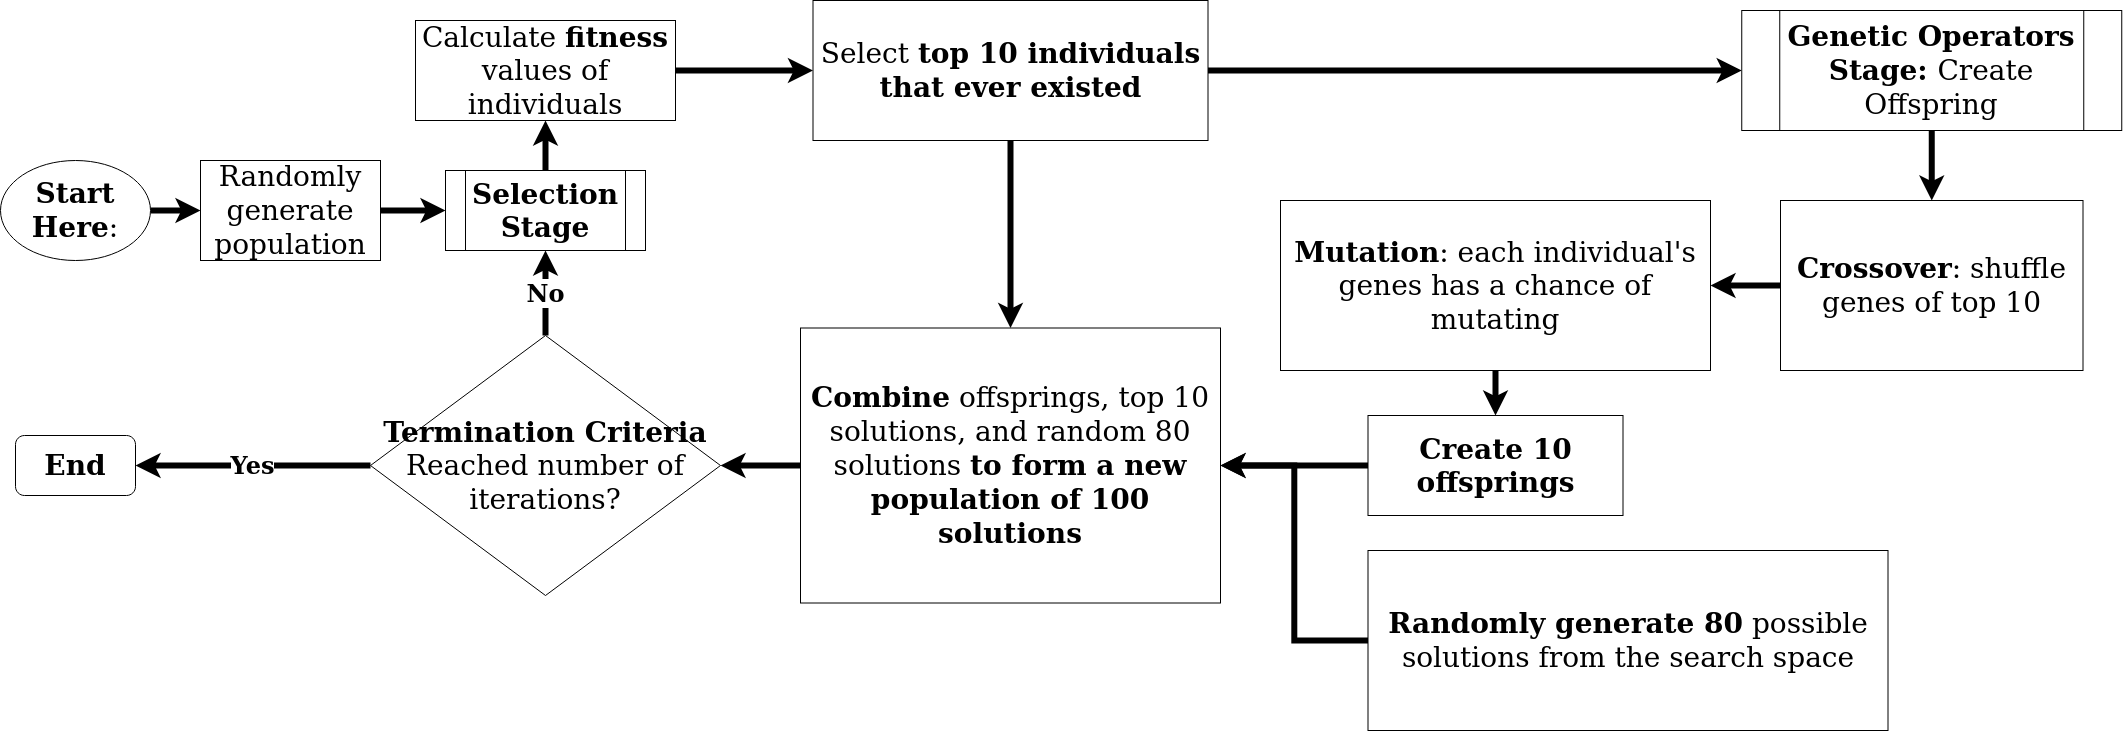

The diagram above was exported from draw.io. Its source (the exported page's mxGraphModel, read from the mxfile embedded in the PNG):
<mxGraphModel dx="3316" dy="1262" grid="1" gridSize="10" guides="1" tooltips="1" connect="1" arrows="1" fold="1" page="1" pageScale="1" pageWidth="850" pageHeight="1100" math="0" shadow="0">
  <root>
    <mxCell id="0" />
    <mxCell id="1" parent="0" />
    <mxCell id="1poqclDehDL-loPtGYu_-37" style="edgeStyle=orthogonalEdgeStyle;rounded=0;orthogonalLoop=1;jettySize=auto;html=1;entryX=0;entryY=0.5;entryDx=0;entryDy=0;strokeWidth=6;" parent="1" source="1poqclDehDL-loPtGYu_-1" target="1poqclDehDL-loPtGYu_-2" edge="1">
      <mxGeometry relative="1" as="geometry" />
    </mxCell>
    <mxCell id="1poqclDehDL-loPtGYu_-1" value="&lt;div style=&quot;font-size: 28px&quot;&gt;&lt;font style=&quot;font-size: 28px&quot;&gt;&lt;b&gt;Start Here&lt;/b&gt;:&lt;/font&gt;&lt;/div&gt;" style="ellipse;whiteSpace=wrap;html=1;" parent="1" vertex="1">
      <mxGeometry x="-470" y="360" width="150" height="100" as="geometry" />
    </mxCell>
    <mxCell id="1poqclDehDL-loPtGYu_-38" style="edgeStyle=orthogonalEdgeStyle;rounded=0;orthogonalLoop=1;jettySize=auto;html=1;entryX=0;entryY=0.5;entryDx=0;entryDy=0;strokeWidth=6;" parent="1" source="1poqclDehDL-loPtGYu_-2" target="1poqclDehDL-loPtGYu_-10" edge="1">
      <mxGeometry relative="1" as="geometry" />
    </mxCell>
    <mxCell id="1poqclDehDL-loPtGYu_-2" value="&lt;div style=&quot;font-size: 28px&quot; align=&quot;center&quot;&gt;&lt;font style=&quot;font-size: 28px&quot;&gt;Randomly generate population &lt;br&gt;&lt;/font&gt;&lt;/div&gt;" style="rounded=0;whiteSpace=wrap;html=1;align=center;" parent="1" vertex="1">
      <mxGeometry x="-270" y="360" width="180" height="100" as="geometry" />
    </mxCell>
    <mxCell id="1poqclDehDL-loPtGYu_-44" style="edgeStyle=orthogonalEdgeStyle;rounded=0;orthogonalLoop=1;jettySize=auto;html=1;entryX=0;entryY=0.5;entryDx=0;entryDy=0;strokeWidth=6;" parent="1" source="1poqclDehDL-loPtGYu_-4" target="7YvwNBFC2Y7clQwb2lmV-1" edge="1">
      <mxGeometry relative="1" as="geometry">
        <mxPoint x="402.5" y="325" as="targetPoint" />
      </mxGeometry>
    </mxCell>
    <mxCell id="1poqclDehDL-loPtGYu_-4" value="&lt;font style=&quot;font-size: 28px&quot;&gt;Calculate &lt;b&gt;fitness&lt;/b&gt; values of individuals&lt;/font&gt;" style="rounded=0;whiteSpace=wrap;html=1;" parent="1" vertex="1">
      <mxGeometry x="-55" y="220" width="260" height="100" as="geometry" />
    </mxCell>
    <mxCell id="1poqclDehDL-loPtGYu_-40" style="edgeStyle=orthogonalEdgeStyle;rounded=0;orthogonalLoop=1;jettySize=auto;html=1;entryX=0.5;entryY=1;entryDx=0;entryDy=0;strokeWidth=6;" parent="1" source="1poqclDehDL-loPtGYu_-10" target="1poqclDehDL-loPtGYu_-4" edge="1">
      <mxGeometry relative="1" as="geometry" />
    </mxCell>
    <mxCell id="1poqclDehDL-loPtGYu_-10" value="&lt;font style=&quot;font-size: 28px&quot;&gt;&lt;span&gt;Selection Stage&lt;/span&gt;&lt;/font&gt;" style="shape=process;whiteSpace=wrap;html=1;backgroundOutline=1;fontStyle=1" parent="1" vertex="1">
      <mxGeometry x="-25" y="370" width="200" height="80" as="geometry" />
    </mxCell>
    <mxCell id="1poqclDehDL-loPtGYu_-25" value="&lt;font style=&quot;font-size: 24px&quot;&gt;&lt;b&gt;Yes&lt;/b&gt;&lt;/font&gt;" style="edgeStyle=orthogonalEdgeStyle;rounded=0;orthogonalLoop=1;jettySize=auto;html=1;entryX=1;entryY=0.5;entryDx=0;entryDy=0;strokeWidth=6;" parent="1" source="1poqclDehDL-loPtGYu_-18" target="1poqclDehDL-loPtGYu_-26" edge="1">
      <mxGeometry relative="1" as="geometry">
        <mxPoint x="390" y="680" as="targetPoint" />
      </mxGeometry>
    </mxCell>
    <mxCell id="1poqclDehDL-loPtGYu_-39" value="&lt;font style=&quot;font-size: 24px&quot;&gt;&lt;b&gt;&lt;font style=&quot;font-size: 24px&quot;&gt;No&lt;/font&gt;&lt;/b&gt;&lt;/font&gt;" style="edgeStyle=orthogonalEdgeStyle;rounded=0;orthogonalLoop=1;jettySize=auto;html=1;entryX=0.5;entryY=1;entryDx=0;entryDy=0;strokeWidth=6;" parent="1" source="1poqclDehDL-loPtGYu_-18" target="1poqclDehDL-loPtGYu_-10" edge="1">
      <mxGeometry relative="1" as="geometry" />
    </mxCell>
    <mxCell id="1poqclDehDL-loPtGYu_-18" value="&lt;div style=&quot;font-size: 28px&quot;&gt;&lt;font style=&quot;font-size: 28px&quot;&gt;&lt;b&gt;Termination Criteria&lt;/b&gt; &lt;br&gt;&lt;/font&gt;&lt;/div&gt;&lt;div style=&quot;font-size: 28px&quot;&gt;&lt;font style=&quot;font-size: 28px&quot;&gt;Reached number of iterations?&lt;/font&gt;&lt;/div&gt;" style="rhombus;whiteSpace=wrap;html=1;" parent="1" vertex="1">
      <mxGeometry x="-100" y="535" width="350" height="260" as="geometry" />
    </mxCell>
    <mxCell id="1poqclDehDL-loPtGYu_-26" value="&lt;font style=&quot;font-size: 28px&quot;&gt;&lt;b&gt;End&lt;/b&gt;&lt;/font&gt;" style="rounded=1;whiteSpace=wrap;html=1;" parent="1" vertex="1">
      <mxGeometry x="-455" y="635" width="120" height="60" as="geometry" />
    </mxCell>
    <mxCell id="7YvwNBFC2Y7clQwb2lmV-7" style="edgeStyle=orthogonalEdgeStyle;rounded=0;orthogonalLoop=1;jettySize=auto;html=1;entryX=0;entryY=0.5;entryDx=0;entryDy=0;strokeWidth=6;" parent="1" source="7YvwNBFC2Y7clQwb2lmV-1" target="7YvwNBFC2Y7clQwb2lmV-6" edge="1">
      <mxGeometry relative="1" as="geometry" />
    </mxCell>
    <mxCell id="7YvwNBFC2Y7clQwb2lmV-20" style="edgeStyle=orthogonalEdgeStyle;rounded=0;orthogonalLoop=1;jettySize=auto;html=1;entryX=0.5;entryY=0;entryDx=0;entryDy=0;strokeWidth=6;" parent="1" source="7YvwNBFC2Y7clQwb2lmV-1" target="7YvwNBFC2Y7clQwb2lmV-13" edge="1">
      <mxGeometry relative="1" as="geometry" />
    </mxCell>
    <mxCell id="7YvwNBFC2Y7clQwb2lmV-1" value="&lt;font style=&quot;font-size: 28px&quot;&gt;Select &lt;b&gt;top 10 individuals that ever existed&lt;/b&gt;&lt;/font&gt;" style="rounded=0;whiteSpace=wrap;html=1;" parent="1" vertex="1">
      <mxGeometry x="342.5" y="200" width="395" height="140" as="geometry" />
    </mxCell>
    <mxCell id="svk-J7GzsByqWDyaZxdp-2" value="" style="edgeStyle=orthogonalEdgeStyle;rounded=0;orthogonalLoop=1;jettySize=auto;html=1;strokeWidth=6;" parent="1" source="7YvwNBFC2Y7clQwb2lmV-2" target="7YvwNBFC2Y7clQwb2lmV-9" edge="1">
      <mxGeometry relative="1" as="geometry" />
    </mxCell>
    <mxCell id="7YvwNBFC2Y7clQwb2lmV-2" value="&lt;font style=&quot;font-size: 28px&quot;&gt;&lt;b&gt;Mutation&lt;/b&gt;: each individual's genes has a chance of mutating&lt;/font&gt;" style="rounded=0;whiteSpace=wrap;html=1;" parent="1" vertex="1">
      <mxGeometry x="810" y="400" width="430" height="170" as="geometry" />
    </mxCell>
    <mxCell id="svk-J7GzsByqWDyaZxdp-1" value="" style="edgeStyle=orthogonalEdgeStyle;rounded=0;orthogonalLoop=1;jettySize=auto;html=1;entryX=1;entryY=0.5;entryDx=0;entryDy=0;strokeWidth=6;" parent="1" source="7YvwNBFC2Y7clQwb2lmV-4" target="7YvwNBFC2Y7clQwb2lmV-2" edge="1">
      <mxGeometry relative="1" as="geometry">
        <mxPoint x="1230" y="485" as="targetPoint" />
      </mxGeometry>
    </mxCell>
    <mxCell id="7YvwNBFC2Y7clQwb2lmV-4" value="&lt;font style=&quot;font-size: 28px&quot;&gt;&lt;b&gt;Crossover&lt;/b&gt;: shuffle genes of top 10&lt;br&gt;&lt;/font&gt;" style="rounded=0;whiteSpace=wrap;html=1;" parent="1" vertex="1">
      <mxGeometry x="1310" y="400" width="302.5" height="170" as="geometry" />
    </mxCell>
    <mxCell id="7YvwNBFC2Y7clQwb2lmV-5" style="edgeStyle=orthogonalEdgeStyle;rounded=0;orthogonalLoop=1;jettySize=auto;html=1;entryX=0.5;entryY=0;entryDx=0;entryDy=0;strokeWidth=6;" parent="1" source="7YvwNBFC2Y7clQwb2lmV-6" target="7YvwNBFC2Y7clQwb2lmV-4" edge="1">
      <mxGeometry relative="1" as="geometry" />
    </mxCell>
    <mxCell id="7YvwNBFC2Y7clQwb2lmV-6" value="&lt;font style=&quot;font-size: 28px&quot;&gt;&lt;b&gt;Genetic Operators Stage: &lt;/b&gt;Create Offspring&lt;b&gt;&lt;br&gt;&lt;/b&gt;&lt;/font&gt;" style="shape=process;whiteSpace=wrap;html=1;backgroundOutline=1;" parent="1" vertex="1">
      <mxGeometry x="1271.25" y="210" width="380" height="120" as="geometry" />
    </mxCell>
    <mxCell id="svk-J7GzsByqWDyaZxdp-5" style="edgeStyle=orthogonalEdgeStyle;rounded=0;orthogonalLoop=1;jettySize=auto;html=1;entryX=1;entryY=0.5;entryDx=0;entryDy=0;strokeWidth=6;" parent="1" source="7YvwNBFC2Y7clQwb2lmV-8" target="7YvwNBFC2Y7clQwb2lmV-13" edge="1">
      <mxGeometry relative="1" as="geometry" />
    </mxCell>
    <mxCell id="7YvwNBFC2Y7clQwb2lmV-8" value="&lt;font style=&quot;font-size: 28px&quot;&gt;&lt;b&gt;Randomly generate 80&lt;/b&gt; possible solutions from the search space&lt;/font&gt;" style="rounded=0;whiteSpace=wrap;html=1;" parent="1" vertex="1">
      <mxGeometry x="897.5" y="750" width="520" height="180" as="geometry" />
    </mxCell>
    <mxCell id="7YvwNBFC2Y7clQwb2lmV-16" style="edgeStyle=orthogonalEdgeStyle;rounded=0;orthogonalLoop=1;jettySize=auto;html=1;entryX=1;entryY=0.5;entryDx=0;entryDy=0;strokeWidth=6;" parent="1" source="7YvwNBFC2Y7clQwb2lmV-9" target="7YvwNBFC2Y7clQwb2lmV-13" edge="1">
      <mxGeometry relative="1" as="geometry" />
    </mxCell>
    <mxCell id="7YvwNBFC2Y7clQwb2lmV-9" value="&lt;font style=&quot;font-size: 28px&quot;&gt;Create 10 offsprings&lt;/font&gt;" style="rounded=0;whiteSpace=wrap;html=1;fontStyle=1" parent="1" vertex="1">
      <mxGeometry x="897.5" y="615" width="255" height="100" as="geometry" />
    </mxCell>
    <mxCell id="7YvwNBFC2Y7clQwb2lmV-17" style="edgeStyle=orthogonalEdgeStyle;rounded=0;orthogonalLoop=1;jettySize=auto;html=1;entryX=1;entryY=0.5;entryDx=0;entryDy=0;strokeWidth=6;" parent="1" source="7YvwNBFC2Y7clQwb2lmV-13" target="1poqclDehDL-loPtGYu_-18" edge="1">
      <mxGeometry relative="1" as="geometry" />
    </mxCell>
    <mxCell id="7YvwNBFC2Y7clQwb2lmV-13" value="&lt;font style=&quot;font-size: 28px&quot;&gt;&lt;b&gt;Combine&lt;/b&gt; offsprings, top 10 solutions, and random 80 solutions &lt;b&gt;to form a new population of 100 solutions&lt;/b&gt;&lt;/font&gt;" style="rounded=0;whiteSpace=wrap;html=1;" parent="1" vertex="1">
      <mxGeometry x="330" y="527.5" width="420" height="275" as="geometry" />
    </mxCell>
  </root>
</mxGraphModel>